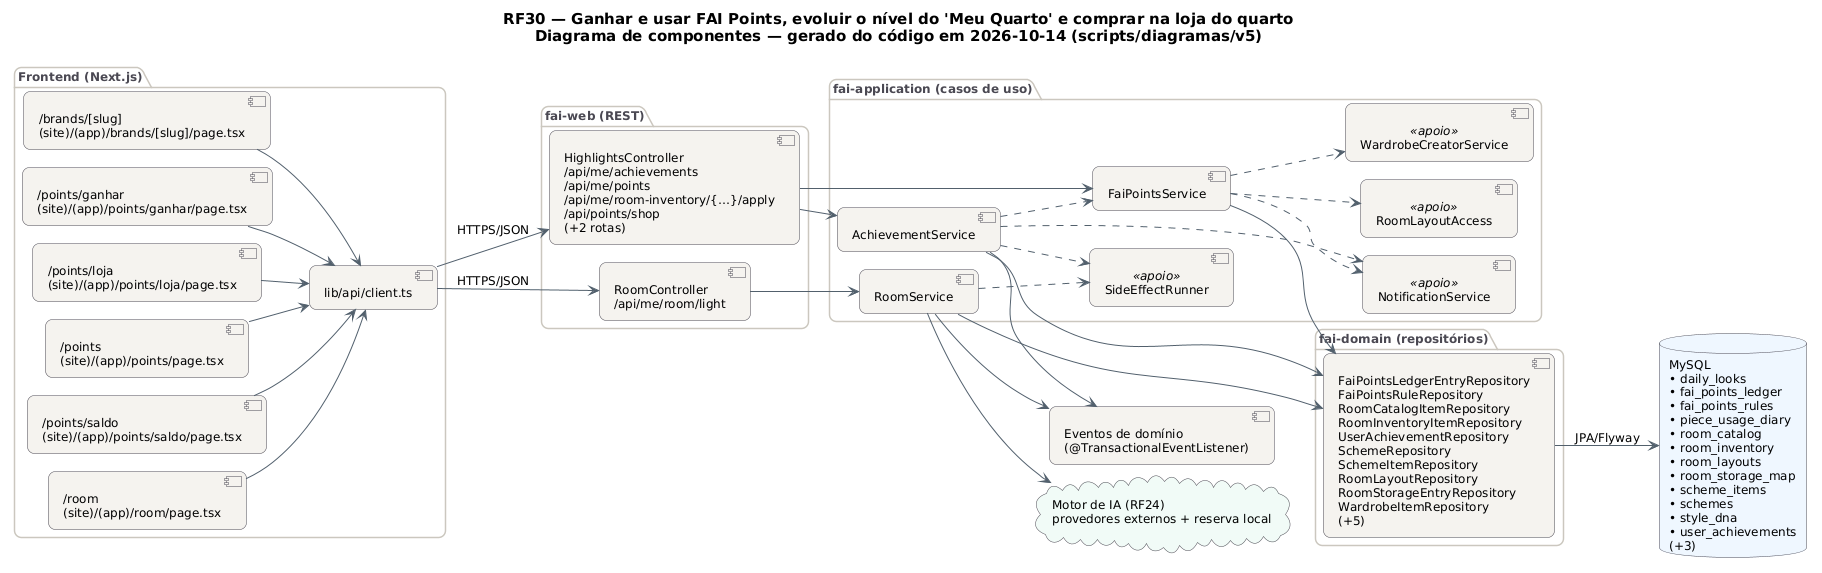

The diagram above was rendered by PlantUML. Its source (embedded in the PNG):
@startuml RF30_Componentes
!pragma layout smetana
skinparam backgroundColor #FFFFFF
skinparam shadowing false
skinparam defaultFontName "DejaVu Sans"
skinparam defaultFontSize 12
skinparam titleFontSize 15
skinparam roundcorner 14
skinparam ArrowColor #52606D
skinparam note {
  BackgroundColor #FFFDEB
  BorderColor #D8CE78
  FontColor #554F24
}
skinparam component {
  BackgroundColor #F4F2EF
  BorderColor #4A4852
}
skinparam package {
  BorderColor #CBC6BE
  FontColor #4A4852
}
skinparam database {
  BackgroundColor #EEF6FF
  BorderColor #4A4852
}
skinparam cloud {
  BackgroundColor #F0FBF6
  BorderColor #4A4852
}
left to right direction
title RF30 — Ganhar e usar FAI Points, evoluir o nível do 'Meu Quarto' e comprar na loja do quarto\nDiagrama de componentes — gerado do código em 2026-10-14 (scripts/diagramas/v5)

package "Frontend (Next.js)" {
  component "/brands/[slug]\n(site)/(app)/brands/[slug]/page.tsx" as FE0
  component "/points/ganhar\n(site)/(app)/points/ganhar/page.tsx" as FE1
  component "/points/loja\n(site)/(app)/points/loja/page.tsx" as FE2
  component "/points\n(site)/(app)/points/page.tsx" as FE3
  component "/points/saldo\n(site)/(app)/points/saldo/page.tsx" as FE4
  component "/room\n(site)/(app)/room/page.tsx" as FE5
  component "lib/api/client.ts" as APIC
}
package "fai-web (REST)" {
  component "HighlightsController\n/api/me/achievements\n/api/me/points\n/api/me/room-inventory/{…}/apply\n/api/points/shop\n(+2 rotas)" as HighlightsController
  component "RoomController\n/api/me/room/light" as RoomController
}
package "fai-application (casos de uso)" {
  component "FaiPointsService" as FaiPointsService
  component "AchievementService" as AchievementService
  component "RoomService" as RoomService
  component "RoomLayoutAccess" as RoomLayoutAccess <<apoio>>
  component "NotificationService" as NotificationService <<apoio>>
  component "WardrobeCreatorService" as WardrobeCreatorService <<apoio>>
  component "SideEffectRunner" as SideEffectRunner <<apoio>>
}
package "fai-domain (repositórios)" {
  component "FaiPointsLedgerEntryRepository\nFaiPointsRuleRepository\nRoomCatalogItemRepository\nRoomInventoryItemRepository\nUserAchievementRepository\nSchemeRepository\nSchemeItemRepository\nRoomLayoutRepository\nRoomStorageEntryRepository\nWardrobeItemRepository\n(+5)" as REPO_MySQL
}
database "MySQL\n• daily_looks\n• fai_points_ledger\n• fai_points_rules\n• piece_usage_diary\n• room_catalog\n• room_inventory\n• room_layouts\n• room_storage_map\n• scheme_items\n• schemes\n• style_dna\n• user_achievements\n(+3)" as DB_MySQL
cloud "Motor de IA (RF24)\nprovedores externos + reserva local" as AI
component "Eventos de domínio\n(@TransactionalEventListener)" as EV
APIC --> HighlightsController : HTTPS/JSON
APIC --> RoomController : HTTPS/JSON
AchievementService --> EV
AchievementService --> REPO_MySQL
AchievementService ..> FaiPointsService
AchievementService ..> NotificationService
AchievementService ..> SideEffectRunner
FE0 --> APIC
FE1 --> APIC
FE2 --> APIC
FE3 --> APIC
FE4 --> APIC
FE5 --> APIC
FaiPointsService --> REPO_MySQL
FaiPointsService ..> NotificationService
FaiPointsService ..> RoomLayoutAccess
FaiPointsService ..> WardrobeCreatorService
HighlightsController --> AchievementService
HighlightsController --> FaiPointsService
REPO_MySQL --> DB_MySQL : JPA/Flyway
RoomController --> RoomService
RoomService --> AI
RoomService --> EV
RoomService --> REPO_MySQL
RoomService ..> SideEffectRunner
@enduml